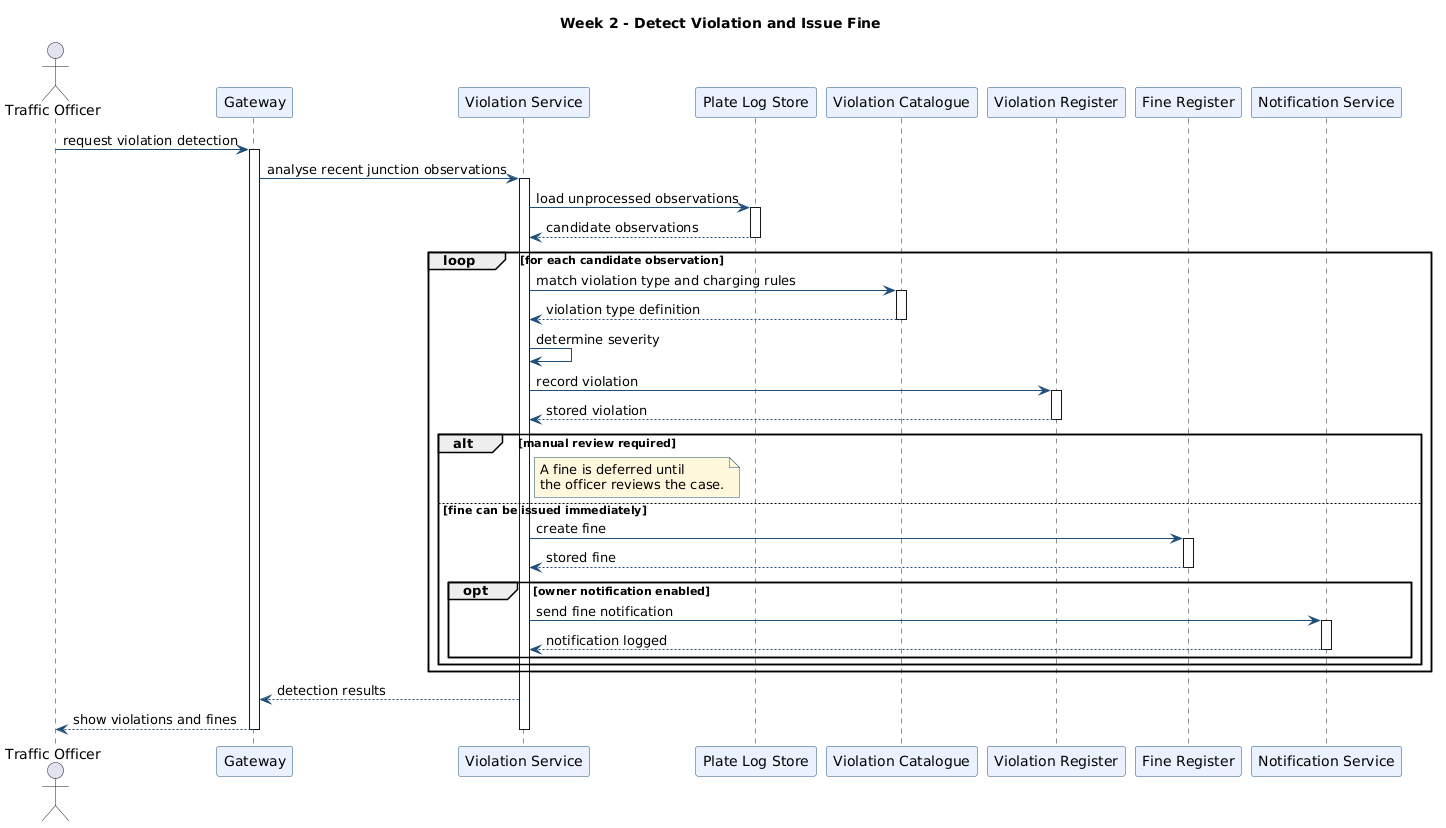

The diagram above was rendered by PlantUML. Its source (embedded in the PNG):
@startuml
title Week 2 - Detect Violation and Issue Fine

skinparam sequenceParticipantBackgroundColor #EAF2FF
skinparam sequenceParticipantBorderColor #1F4E79
skinparam sequenceArrowColor #1F4E79
skinparam noteBackgroundColor #FFF8DC
skinparam noteBorderColor #1F4E79

actor "Traffic Officer" as Officer
participant "Gateway" as Gateway
participant "Violation Service" as Violations
participant "Plate Log Store" as Logs
participant "Violation Catalogue" as Catalogue
participant "Violation Register" as Register
participant "Fine Register" as Fines
participant "Notification Service" as Notify

Officer -> Gateway : request violation detection
activate Gateway
Gateway -> Violations : analyse recent junction observations
activate Violations
Violations -> Logs : load unprocessed observations
activate Logs
Logs --> Violations : candidate observations
deactivate Logs

loop for each candidate observation
  Violations -> Catalogue : match violation type and charging rules
  activate Catalogue
  Catalogue --> Violations : violation type definition
  deactivate Catalogue
  Violations -> Violations : determine severity
  Violations -> Register : record violation
  activate Register
  Register --> Violations : stored violation
  deactivate Register

  alt manual review required
    note right of Violations
      A fine is deferred until
      the officer reviews the case.
    end note
  else fine can be issued immediately
    Violations -> Fines : create fine
    activate Fines
    Fines --> Violations : stored fine
    deactivate Fines
    opt owner notification enabled
      Violations -> Notify : send fine notification
      activate Notify
      Notify --> Violations : notification logged
      deactivate Notify
    end
  end
end

Violations --> Gateway : detection results
Gateway --> Officer : show violations and fines
deactivate Violations
deactivate Gateway
@enduml